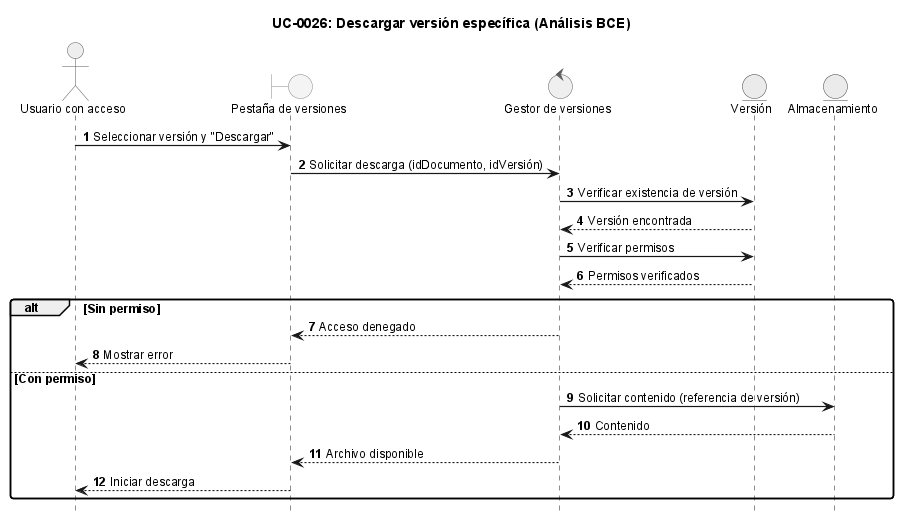

The diagram above was rendered by PlantUML. Its source (embedded in the PNG):
@startuml
!include ../_sequence-style.puml

title UC-0026: Descargar versión específica (Análisis BCE)

actor "Usuario con acceso" as user
boundary "Pestaña de versiones" as ui
control "Gestor de versiones" as ctrl
entity "Versión" as ver
entity "Almacenamiento" as storage

user -> ui: Seleccionar versión y "Descargar"
ui -> ctrl: Solicitar descarga (idDocumento, idVersión)

ctrl -> ver: Verificar existencia de versión
ver --> ctrl: Versión encontrada

ctrl -> ver: Verificar permisos
ver --> ctrl: Permisos verificados

alt Sin permiso
    ctrl --> ui: Acceso denegado
    ui --> user: Mostrar error
else Con permiso
    ctrl -> storage: Solicitar contenido (referencia de versión)
    storage --> ctrl: Contenido
    ctrl --> ui: Archivo disponible
    ui --> user: Iniciar descarga
end

@enduml